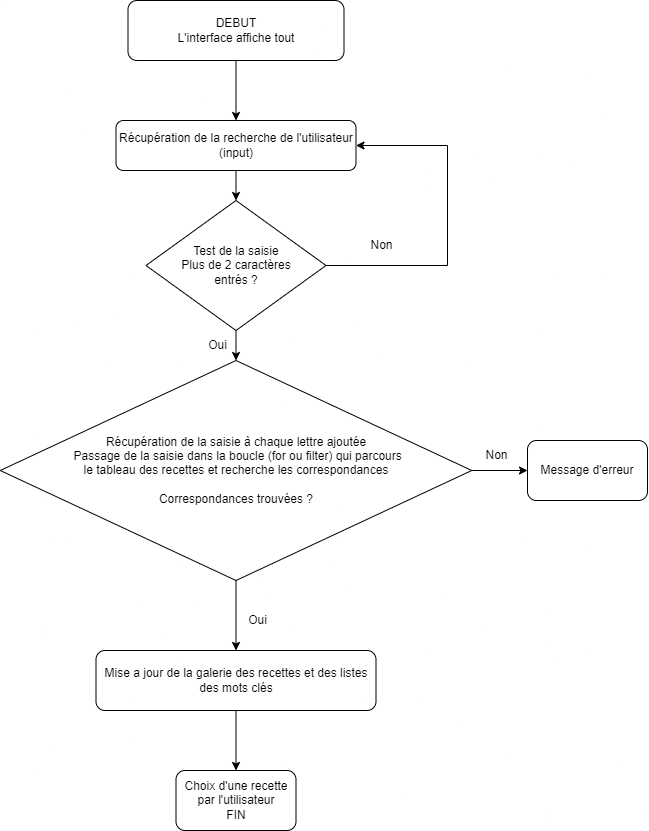

The diagram above was exported from draw.io. Its source (the exported page's mxGraphModel, read from the mxfile embedded in the PNG):
<mxGraphModel dx="782" dy="432" grid="1" gridSize="10" guides="1" tooltips="1" connect="1" arrows="1" fold="1" page="1" pageScale="1" pageWidth="827" pageHeight="1169" background="#FFFFFF" math="0" shadow="0">
  <root>
    <mxCell id="0" />
    <mxCell id="1" parent="0" />
    <mxCell id="fAVFCxH8SQh7ahzYsibG-3" value="" style="endArrow=classic;html=1;rounded=0;exitX=0.5;exitY=1;exitDx=0;exitDy=0;entryX=0.5;entryY=0;entryDx=0;entryDy=0;" parent="1" source="fAVFCxH8SQh7ahzYsibG-42" target="IxxUDmU00ke2Q778fEE5-1" edge="1">
      <mxGeometry width="50" height="50" relative="1" as="geometry">
        <mxPoint x="404.5" y="100" as="sourcePoint" />
        <mxPoint x="398.5" y="100" as="targetPoint" />
      </mxGeometry>
    </mxCell>
    <mxCell id="fAVFCxH8SQh7ahzYsibG-42" value="DEBUT&lt;br&gt;L'interface affiche tout" style="rounded=1;whiteSpace=wrap;html=1;" parent="1" vertex="1">
      <mxGeometry x="290.5" width="216" height="60" as="geometry" />
    </mxCell>
    <mxCell id="IxxUDmU00ke2Q778fEE5-1" value="Récupération de la recherche de l'utilisateur&lt;br&gt;(input)" style="rounded=1;whiteSpace=wrap;html=1;" vertex="1" parent="1">
      <mxGeometry x="278.5" y="120" width="240" height="50" as="geometry" />
    </mxCell>
    <mxCell id="IxxUDmU00ke2Q778fEE5-6" style="edgeStyle=orthogonalEdgeStyle;rounded=0;orthogonalLoop=1;jettySize=auto;html=1;exitX=1;exitY=0.5;exitDx=0;exitDy=0;" edge="1" parent="1" source="IxxUDmU00ke2Q778fEE5-3">
      <mxGeometry relative="1" as="geometry">
        <mxPoint x="450" y="270" as="targetPoint" />
      </mxGeometry>
    </mxCell>
    <mxCell id="IxxUDmU00ke2Q778fEE5-3" value="Test de la saisie&lt;br&gt;Plus de 2 caractères&lt;br&gt;entrés ?" style="rhombus;whiteSpace=wrap;html=1;" vertex="1" parent="1">
      <mxGeometry x="308.5" y="200" width="180" height="130" as="geometry" />
    </mxCell>
    <mxCell id="IxxUDmU00ke2Q778fEE5-4" value="" style="endArrow=classic;html=1;rounded=0;exitX=0.5;exitY=1;exitDx=0;exitDy=0;entryX=0.5;entryY=0;entryDx=0;entryDy=0;" edge="1" parent="1" source="IxxUDmU00ke2Q778fEE5-1" target="IxxUDmU00ke2Q778fEE5-3">
      <mxGeometry width="50" height="50" relative="1" as="geometry">
        <mxPoint x="380" y="290" as="sourcePoint" />
        <mxPoint x="430" y="240" as="targetPoint" />
      </mxGeometry>
    </mxCell>
    <mxCell id="IxxUDmU00ke2Q778fEE5-9" value="" style="endArrow=classic;html=1;rounded=0;entryX=1;entryY=0.5;entryDx=0;entryDy=0;exitX=1;exitY=0.5;exitDx=0;exitDy=0;" edge="1" parent="1" source="IxxUDmU00ke2Q778fEE5-3" target="IxxUDmU00ke2Q778fEE5-1">
      <mxGeometry width="50" height="50" relative="1" as="geometry">
        <mxPoint x="380" y="280" as="sourcePoint" />
        <mxPoint x="430" y="230" as="targetPoint" />
        <Array as="points">
          <mxPoint x="610" y="265" />
          <mxPoint x="610" y="145" />
        </Array>
      </mxGeometry>
    </mxCell>
    <mxCell id="IxxUDmU00ke2Q778fEE5-10" value="Non" style="text;html=1;align=center;verticalAlign=middle;resizable=0;points=[];autosize=1;strokeColor=none;fillColor=none;" vertex="1" parent="1">
      <mxGeometry x="518.5" y="230" width="50" height="30" as="geometry" />
    </mxCell>
    <mxCell id="IxxUDmU00ke2Q778fEE5-11" value="Récupération de la saisie à chaque lettre ajoutée&lt;br&gt;&amp;nbsp;Passage de la saisie dans la boucle (for ou filter) qui parcours&lt;br&gt;le tableau des recettes et recherche les correspondances&lt;br&gt;&lt;br&gt;Correspondances trouvées ?" style="rhombus;whiteSpace=wrap;html=1;" vertex="1" parent="1">
      <mxGeometry x="162.75" y="360" width="471.5" height="220" as="geometry" />
    </mxCell>
    <mxCell id="IxxUDmU00ke2Q778fEE5-12" value="" style="endArrow=classic;html=1;rounded=0;exitX=0.5;exitY=1;exitDx=0;exitDy=0;entryX=0.5;entryY=0;entryDx=0;entryDy=0;" edge="1" parent="1" source="IxxUDmU00ke2Q778fEE5-3" target="IxxUDmU00ke2Q778fEE5-11">
      <mxGeometry width="50" height="50" relative="1" as="geometry">
        <mxPoint x="380" y="480" as="sourcePoint" />
        <mxPoint x="430" y="430" as="targetPoint" />
      </mxGeometry>
    </mxCell>
    <mxCell id="IxxUDmU00ke2Q778fEE5-13" value="Oui" style="text;html=1;align=center;verticalAlign=middle;resizable=0;points=[];autosize=1;strokeColor=none;fillColor=none;" vertex="1" parent="1">
      <mxGeometry x="360" y="330" width="40" height="30" as="geometry" />
    </mxCell>
    <mxCell id="IxxUDmU00ke2Q778fEE5-14" value="Message d'erreur" style="rounded=1;whiteSpace=wrap;html=1;" vertex="1" parent="1">
      <mxGeometry x="690" y="440" width="120" height="60" as="geometry" />
    </mxCell>
    <mxCell id="IxxUDmU00ke2Q778fEE5-15" value="" style="endArrow=classic;html=1;rounded=0;exitX=1;exitY=0.5;exitDx=0;exitDy=0;entryX=0;entryY=0.5;entryDx=0;entryDy=0;" edge="1" parent="1" source="IxxUDmU00ke2Q778fEE5-11" target="IxxUDmU00ke2Q778fEE5-14">
      <mxGeometry width="50" height="50" relative="1" as="geometry">
        <mxPoint x="690" y="440" as="sourcePoint" />
        <mxPoint x="740" y="390" as="targetPoint" />
      </mxGeometry>
    </mxCell>
    <mxCell id="IxxUDmU00ke2Q778fEE5-16" value="Non" style="text;html=1;align=center;verticalAlign=middle;resizable=0;points=[];autosize=1;strokeColor=none;fillColor=none;" vertex="1" parent="1">
      <mxGeometry x="634.25" y="440" width="50" height="30" as="geometry" />
    </mxCell>
    <mxCell id="IxxUDmU00ke2Q778fEE5-17" value="Mise a jour de la galerie des recettes et des listes des mots clés" style="rounded=1;whiteSpace=wrap;html=1;" vertex="1" parent="1">
      <mxGeometry x="258.5" y="650" width="280" height="60" as="geometry" />
    </mxCell>
    <mxCell id="IxxUDmU00ke2Q778fEE5-18" value="" style="endArrow=classic;html=1;rounded=0;exitX=0.5;exitY=1;exitDx=0;exitDy=0;entryX=0.5;entryY=0;entryDx=0;entryDy=0;" edge="1" parent="1" source="IxxUDmU00ke2Q778fEE5-11" target="IxxUDmU00ke2Q778fEE5-17">
      <mxGeometry width="50" height="50" relative="1" as="geometry">
        <mxPoint x="510" y="630" as="sourcePoint" />
        <mxPoint x="560" y="580" as="targetPoint" />
      </mxGeometry>
    </mxCell>
    <mxCell id="IxxUDmU00ke2Q778fEE5-19" value="Oui" style="text;html=1;align=center;verticalAlign=middle;resizable=0;points=[];autosize=1;strokeColor=none;fillColor=none;" vertex="1" parent="1">
      <mxGeometry x="400" y="605" width="40" height="30" as="geometry" />
    </mxCell>
    <mxCell id="IxxUDmU00ke2Q778fEE5-20" value="Choix d'une recette par l'utilisateur&lt;br&gt;FIN" style="rounded=1;whiteSpace=wrap;html=1;" vertex="1" parent="1">
      <mxGeometry x="338.5" y="770" width="120" height="60" as="geometry" />
    </mxCell>
    <mxCell id="IxxUDmU00ke2Q778fEE5-21" value="" style="endArrow=classic;html=1;rounded=0;exitX=0.5;exitY=1;exitDx=0;exitDy=0;entryX=0.5;entryY=0;entryDx=0;entryDy=0;" edge="1" parent="1" source="IxxUDmU00ke2Q778fEE5-17" target="IxxUDmU00ke2Q778fEE5-20">
      <mxGeometry width="50" height="50" relative="1" as="geometry">
        <mxPoint x="510" y="810" as="sourcePoint" />
        <mxPoint x="560" y="760" as="targetPoint" />
      </mxGeometry>
    </mxCell>
  </root>
</mxGraphModel>